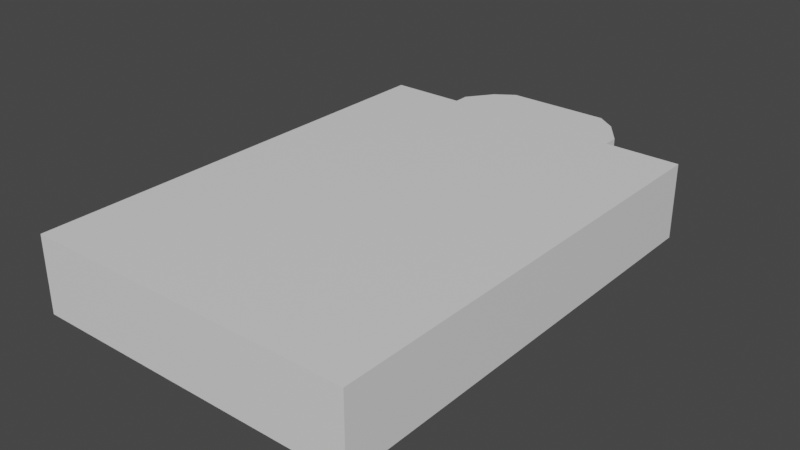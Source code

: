 # Source: Teatro_Estructura.blend  (saved by Blender 2.93.21; exported with 4.5.12 LTS)
import bpy
from mathutils import Matrix  # noqa: F401  (used for matrix-valued properties, if any)

bpy.ops.wm.read_factory_settings(use_empty=True)
scene = bpy.context.scene
scene.name = 'Scene'

# ---- collections
col_collection = bpy.data.collections.new('Collection'); scene.collection.children.link(col_collection)

# ---- materials (node trees are filled in below, after node groups)
mat_rojo = bpy.data.materials.new('Rojo')
mat_rojo.alpha_threshold = 0.0
mat_rojo.use_transparent_shadow = False
mat_rojo.roughness = 0.5
mat_rojo.line_color = (0.0, 0.0, 0.0, 1.0)
mat_normal = bpy.data.materials.new('Normal')
mat_normal.use_transparent_shadow = False

# ---- material node trees
mat_rojo.use_nodes = True; mat_rojo.node_tree.nodes.clear()
_N = mat_rojo.node_tree.nodes; _L = mat_rojo.node_tree.links
n0 = _N.new('ShaderNodeOutputMaterial'); n0.name = 'Material Output'; n0.location = (300, 300)
n1 = _N.new('ShaderNodeBsdfPrincipled'); n1.name = 'Principled BSDF'; n1.location = (10, 300)
n1.distribution = 'GGX'
n1.subsurface_method = 'RANDOM_WALK_SKIN'
n1.inputs[0].default_value = (0.8, 0.0127, 0.02006, 1.0)
n1.inputs[3].default_value = 1.45
n1.inputs[27].default_value = (0.0, 0.0, 0.0, 1.0)
n1.inputs[28].default_value = 1.0
_L.new(n1.outputs[0], n0.inputs[0])
n0.is_active_output = True
mat_normal.use_nodes = True; mat_normal.node_tree.nodes.clear()
_N = mat_normal.node_tree.nodes; _L = mat_normal.node_tree.links
n0 = _N.new('ShaderNodeBsdfPrincipled'); n0.name = 'Principled BSDF'; n0.location = (10, 300)
n0.distribution = 'GGX'
n0.subsurface_method = 'RANDOM_WALK_SKIN'
n0.inputs[3].default_value = 1.45
n0.inputs[27].default_value = (0.0, 0.0, 0.0, 1.0)
n0.inputs[28].default_value = 1.0
n1 = _N.new('ShaderNodeOutputMaterial'); n1.name = 'Material Output'; n1.location = (300, 300)
_L.new(n0.outputs[0], n1.inputs[0])
n1.is_active_output = True

# ---- world
world_world = bpy.data.worlds.new('World'); scene.world = world_world
world_world.use_nodes = True; world_world.node_tree.nodes.clear()
_N = world_world.node_tree.nodes; _L = world_world.node_tree.links
n0 = _N.new('ShaderNodeOutputWorld'); n0.name = 'World Output'; n0.location = (300, 300)
n1 = _N.new('ShaderNodeBackground'); n1.name = 'Background'; n1.location = (10, 300)
n1.inputs[0].default_value = (0.05088, 0.05088, 0.05088, 1.0)
_L.new(n1.outputs[0], n0.inputs[0])
n0.is_active_output = True
world_world.color = (0.05088, 0.05088, 0.05088)
world_world.use_sun_shadow = False
world_world.sun_shadow_jitter_overblur = 0.0

# ---- meshes
me_cube_001 = bpy.data.meshes.new('Cube.001')
me_cube_001.from_pydata([(15.25, -21.0, -3.5), (15.25, -21.0, 3.5), (15.25, 21.0, -3.5), (15.25, 21.0, 3.5), (14.64, 20.39, -3.399), (14.64, 20.39, 2.892), (14.64, -20.39, -3.399), (14.64, -20.39, 2.892), (15.25, 21.0, -0.6918), (15.25, -21.0, -0.6918), (14.64, 20.39, -0.6918), (14.64, -20.39, -0.6918), (8.279, 21.0, -3.5), (6.536, 21.0, -3.5), (4.793, 21.0, -3.5), (4.793, 21.0, 3.5), (6.536, 21.0, 3.5), (8.279, 21.0, 3.5), (4.793, -21.0, -3.5), (6.536, -21.0, -3.5), (8.279, -21.0, -3.5), (8.279, -21.0, 3.5), (6.536, -21.0, 3.5), (4.793, -21.0, 3.5), (4.793, -21.0, -0.6918), (6.536, -21.0, -0.6918), (8.279, -21.0, -0.6918), (8.279, 21.0, -0.6918), (6.536, 21.0, -0.6918), (4.793, 21.0, -0.6918), (8.199, 20.39, -3.399), (8.199, 20.39, 2.892), (8.199, -20.39, -3.399), (8.199, -20.39, 2.892), (8.199, -20.39, -0.6918), (8.199, 20.39, -0.6918), (6.492, -20.39, 2.892), (6.492, -20.39, -0.6918), (6.492, 20.39, 2.892), (6.492, -20.39, -3.399), (6.492, 20.39, -0.6918), (4.769, 20.39, -3.399), (4.769, -20.39, 2.892), (4.769, -20.39, -0.6918), (4.769, 20.39, 2.892), (4.769, -20.39, -3.399), (4.769, 20.39, -0.6918), (4.793, 26.0, 3.5), (6.536, 24.79, 3.5), (8.279, 22.42, 3.5), (8.279, 22.42, -0.6918), (6.536, 24.79, -0.6918), (4.793, 26.0, -0.6918), (-15.25, -21.0, -3.5), (-15.25, -21.0, 3.5), (-15.25, 21.0, -3.5), (-15.25, 21.0, 3.5), (-14.64, 20.39, -3.399), (-14.64, 20.39, 2.892), (-14.64, -20.39, -3.399), (-14.64, -20.39, 2.892), (-15.25, 21.0, -0.6918), (-15.25, -21.0, -0.6918), (-14.64, 20.39, -0.6918), (-14.64, -20.39, -0.6918), (-8.279, 21.0, -3.5), (-6.536, 21.0, -3.5), (-4.793, 21.0, -3.5), (-4.793, 21.0, 3.5), (-6.536, 21.0, 3.5), (-8.279, 21.0, 3.5), (-4.793, -21.0, -3.5), (-6.536, -21.0, -3.5), (-8.279, -21.0, -3.5), (-8.279, -21.0, 3.5), (-6.536, -21.0, 3.5), (-4.793, -21.0, 3.5), (-4.793, -21.0, -0.6918), (-6.536, -21.0, -0.6918), (-8.279, -21.0, -0.6918), (-8.279, 21.0, -0.6918), (-6.536, 21.0, -0.6918), (-4.793, 21.0, -0.6918), (-8.199, 20.39, -3.399), (-8.199, 20.39, 2.892), (-8.199, -20.39, -3.399), (-8.199, -20.39, 2.892), (-8.199, -20.39, -0.6918), (-8.199, 20.39, -0.6918), (-6.492, -20.39, 2.892), (-6.492, -20.39, -0.6918), (-6.492, 20.39, 2.892), (-6.492, -20.39, -3.399), (-6.492, 20.39, -0.6918), (-4.769, 20.39, -3.399), (-4.769, -20.39, 2.892), (-4.769, -20.39, -0.6918), (-4.769, 20.39, 2.892), (-4.769, -20.39, -3.399), (-4.769, 20.39, -0.6918), (-4.793, 26.0, 3.5), (-6.536, 24.79, 3.5), (-8.279, 22.42, 3.5), (-8.279, 22.42, -0.6918), (-6.536, 24.79, -0.6918), (-4.793, 26.0, -0.6918), (0.0, 21.0, -3.5), (0.0, 21.0, 3.5), (0.0, -21.0, -3.5), (0.0, -21.0, 3.5), (0.0, -21.0, -0.6918), (0.0, 21.0, -0.6918), (0.0, 20.39, 2.892), (0.0, -20.39, -3.399), (0.0, 20.39, -0.6918), (0.0, 20.39, -3.399), (0.0, -20.39, 2.892), (0.0, -20.39, -0.6918), (0.0, 26.0, 3.5), (0.0, 26.0, -0.6918)], [], [(27, 17, 3, 8), (8, 3, 1, 9), (12, 2, 0, 20), (35, 10, 5, 31), (10, 11, 7, 5), (30, 32, 6, 4), (2, 8, 9, 0), (12, 27, 8, 2), (4, 6, 11, 10), (30, 4, 10, 35), (106, 111, 29, 14), (0, 9, 26, 20), (20, 26, 25, 19), (19, 25, 24, 18), (3, 17, 21, 1), (17, 16, 22, 21), (16, 15, 23, 22), (106, 14, 18, 108), (14, 13, 19, 18), (13, 12, 20, 19), (9, 1, 21, 26), (26, 21, 22, 25), (25, 22, 23, 24), (15, 16, 48, 47), (28, 40, 46, 29), (6, 32, 34, 11), (5, 7, 33, 31), (14, 41, 45, 39, 13), (11, 34, 33, 7), (40, 35, 31, 38), (46, 40, 38, 44), (14, 29, 46, 41), (32, 39, 37, 34), (31, 33, 36, 38), (34, 37, 36, 33), (115, 41, 46, 114), (115, 113, 45, 41), (114, 46, 44, 112), (39, 45, 43, 37), (38, 36, 42, 44), (37, 43, 42, 36), (12, 30, 35, 27), (27, 35, 40, 28), (13, 39, 32, 30, 12), (119, 118, 47, 52), (52, 47, 48, 51), (51, 48, 49, 50), (27, 28, 51, 50), (16, 17, 49, 48), (28, 29, 52, 51), (17, 27, 50, 49), (107, 15, 47, 118), (43, 117, 116, 42), (45, 113, 117, 43), (44, 42, 116, 112), (29, 111, 119, 52), (24, 23, 109, 110), (18, 24, 110, 108), (15, 107, 109, 23), (80, 61, 56, 70), (61, 62, 54, 56), (65, 73, 53, 55), (88, 84, 58, 63), (63, 58, 60, 64), (83, 57, 59, 85), (55, 53, 62, 61), (65, 55, 61, 80), (57, 63, 64, 59), (83, 88, 63, 57), (106, 67, 82, 111), (53, 73, 79, 62), (73, 72, 78, 79), (72, 71, 77, 78), (56, 54, 74, 70), (70, 74, 75, 69), (69, 75, 76, 68), (106, 108, 71, 67), (67, 71, 72, 66), (66, 72, 73, 65), (62, 79, 74, 54), (79, 78, 75, 74), (78, 77, 76, 75), (68, 100, 101, 69), (81, 82, 99, 93), (59, 64, 87, 85), (58, 84, 86, 60), (67, 66, 92, 98, 94), (64, 60, 86, 87), (93, 91, 84, 88), (99, 97, 91, 93), (67, 94, 99, 82), (85, 87, 90, 92), (84, 91, 89, 86), (87, 86, 89, 90), (115, 114, 99, 94), (115, 94, 98, 113), (114, 112, 97, 99), (92, 90, 96, 98), (91, 97, 95, 89), (90, 89, 95, 96), (65, 80, 88, 83), (80, 81, 93, 88), (66, 65, 83, 85, 92), (119, 105, 100, 118), (105, 104, 101, 100), (104, 103, 102, 101), (80, 103, 104, 81), (69, 101, 102, 70), (81, 104, 105, 82), (70, 102, 103, 80), (107, 118, 100, 68), (96, 95, 116, 117), (98, 96, 117, 113), (97, 112, 116, 95), (82, 105, 119, 111), (77, 110, 109, 76), (71, 108, 110, 77), (68, 76, 109, 107)])
me_cube_001.polygons.foreach_set('material_index', [1, 1, 1, 1, 1, 1, 1, 1, 1, 1, 1, 1, 1, 1, 1, 1, 1, 1, 1, 1, 1, 1, 1, 1, 1, 1, 1, 0, 1, 1, 1, 1, 1, 1, 1, 1, 1, 1, 1, 1, 1, 1, 1, 0, 1, 1, 1, 1, 1, 1, 1, 1, 1, 1, 1, 1, 1, 1, 1, 1, 1, 1, 1, 1, 1, 1, 1, 1, 1, 1, 1, 1, 1, 1, 1, 1, 1, 1, 1, 1, 1, 1, 1, 1, 1, 1, 0, 1, 1, 1, 1, 1, 1, 1, 1, 1, 1, 1, 1, 1, 1, 1, 0, 1, 1, 1, 1, 1, 1, 1, 1, 1, 1, 1, 1, 1, 1, 1])
_uv = me_cube_001.uv_layers.new(name='UVMap')
_uv.uv.foreach_set('vector', [0.5, 0.4643, 0.625, 0.4643, 0.625, 0.5, 0.5, 0.5, 0.5, 0.5, 0.625, 0.5, 0.625, 0.75, 0.5, 0.75, 0.3393, 0.5, 0.375, 0.5, 0.375, 0.75, 0.3393, 0.75, 0.5, 0.445, 0.5, 0.5, 0.625, 0.5, 0.625, 0.445, 0.5, 0.5, 0.5, 0.75, 0.625, 0.75, 0.625, 0.5, 0.32, 0.5, 0.32, 0.75, 0.375, 0.75, 0.375, 0.5, 0.375, 0.5, 0.5, 0.5, 0.5, 0.75, 0.375, 0.75, 0.375, 0.4643, 0.5, 0.4643, 0.5, 0.5, 0.375, 0.5, 0.375, 0.5, 0.375, 0.75, 0.5, 0.75, 0.5, 0.5, 0.375, 0.445, 0.375, 0.5, 0.5, 0.5, 0.5, 0.445, 0.375, 0.375, 0.5, 0.375, 0.5, 0.3929, 0.375, 0.3929, 0.375, 0.75, 0.5, 0.75, 0.5, 0.7857, 0.375, 0.7857, 0.375, 0.7857, 0.5, 0.7857, 0.5, 0.8214, 0.375, 0.8214, 0.375, 0.8214, 0.5, 0.8214, 0.5, 0.8571, 0.375, 0.8571, 0.625, 0.5, 0.6607, 0.5, 0.6607, 0.75, 0.625, 0.75, 0.6607, 0.5, 0.6964, 0.5, 0.6964, 0.75, 0.6607, 0.75, 0.6964, 0.5, 0.7321, 0.5, 0.7321, 0.75, 0.6964, 0.75, 0.25, 0.5, 0.2679, 0.5, 0.2679, 0.75, 0.25, 0.75, 0.2679, 0.5, 0.3036, 0.5, 0.3036, 0.75, 0.2679, 0.75, 0.3036, 0.5, 0.3393, 0.5, 0.3393, 0.75, 0.3036, 0.75, 0.5, 0.75, 0.625, 0.75, 0.625, 0.7857, 0.5, 0.7857, 0.5, 0.7857, 0.625, 0.7857, 0.625, 0.8214, 0.5, 0.8214, 0.5, 0.8214, 0.625, 0.8214, 0.625, 0.8571, 0.5, 0.8571, 0.7321, 0.5, 0.6964, 0.5, 0.6964, 0.5, 0.7321, 0.5, 0.5, 0.4286, 0.5, 0.4304, 0.5, 0.4157, 0.5, 0.3929, 0.375, 0.75, 0.375, 0.805, 0.5, 0.805, 0.5, 0.75, 0.625, 0.5, 0.625, 0.75, 0.68, 0.75, 0.68, 0.5, 0.375, 0.3929, 0.375, 0.4157, 0.2907, 0.75, 0.3054, 0.75, 0.3036, 0.5, 0.5, 0.75, 0.5, 0.805, 0.625, 0.805, 0.625, 0.75, 0.5, 0.4304, 0.5, 0.445, 0.625, 0.445, 0.625, 0.4304, 0.5, 0.4157, 0.5, 0.4304, 0.625, 0.4304, 0.625, 0.4157, 0.375, 0.3929, 0.5, 0.3929, 0.5, 0.4157, 0.375, 0.4157, 0.375, 0.805, 0.375, 0.8196, 0.5, 0.8196, 0.5, 0.805, 0.68, 0.5, 0.68, 0.75, 0.6946, 0.75, 0.6946, 0.5, 0.5, 0.805, 0.5, 0.8196, 0.625, 0.8196, 0.625, 0.805, 0.375, 0.3735, 0.375, 0.4157, 0.5, 0.4157, 0.5, 0.3735, 0.2485, 0.5, 0.2485, 0.75, 0.2907, 0.75, 0.2907, 0.5, 0.5, 0.3735, 0.5, 0.4157, 0.625, 0.4157, 0.625, 0.3735, 0.375, 0.8196, 0.375, 0.8343, 0.5, 0.8343, 0.5, 0.8196, 0.6946, 0.5, 0.6946, 0.75, 0.7093, 0.75, 0.7093, 0.5, 0.5, 0.8196, 0.5, 0.8343, 0.625, 0.8343, 0.625, 0.8196, 0.375, 0.4643, 0.375, 0.445, 0.5, 0.445, 0.5, 0.4643, 0.5, 0.4643, 0.5, 0.445, 0.5, 0.4304, 0.5, 0.4286, 0.3036, 0.5, 0.3054, 0.75, 0.32, 0.75, 0.32, 0.5, 0.375, 0.4643, 0.5, 0.375, 0.625, 0.375, 0.625, 0.3929, 0.5, 0.3929, 0.5, 0.3929, 0.625, 0.3929, 0.625, 0.4286, 0.5, 0.4286, 0.5, 0.4286, 0.625, 0.4286, 0.625, 0.4643, 0.5, 0.4643, 0.5, 0.4643, 0.5, 0.4286, 0.5, 0.4286, 0.5, 0.4643, 0.6964, 0.5, 0.6607, 0.5, 0.6607, 0.5, 0.6964, 0.5, 0.5, 0.4286, 0.5, 0.3929, 0.5, 0.3929, 0.5, 0.4286, 0.625, 0.4643, 0.5, 0.4643, 0.5, 0.4643, 0.625, 0.4643, 0.75, 0.5, 0.7321, 0.5, 0.7321, 0.5, 0.75, 0.5, 0.5, 0.8343, 0.5, 0.8765, 0.625, 0.8765, 0.625, 0.8343, 0.375, 0.8343, 0.375, 0.8765, 0.5, 0.8765, 0.5, 0.8343, 0.7093, 0.5, 0.7093, 0.75, 0.7515, 0.75, 0.7515, 0.5, 0.5, 0.3929, 0.5, 0.375, 0.5, 0.375, 0.5, 0.3929, 0.5, 0.8571, 0.625, 0.8571, 0.625, 0.875, 0.5, 0.875, 0.375, 0.8571, 0.5, 0.8571, 0.5, 0.875, 0.375, 0.875, 0.7321, 0.5, 0.75, 0.5, 0.75, 0.75, 0.7321, 0.75, 0.5, 0.4643, 0.5, 0.5, 0.625, 0.5, 0.625, 0.4643, 0.5, 0.5, 0.5, 0.75, 0.625, 0.75, 0.625, 0.5, 0.3393, 0.5, 0.3393, 0.75, 0.375, 0.75, 0.375, 0.5, 0.5, 0.445, 0.625, 0.445, 0.625, 0.5, 0.5, 0.5, 0.5, 0.5, 0.625, 0.5, 0.625, 0.75, 0.5, 0.75, 0.32, 0.5, 0.375, 0.5, 0.375, 0.75, 0.32, 0.75, 0.375, 0.5, 0.375, 0.75, 0.5, 0.75, 0.5, 0.5, 0.375, 0.4643, 0.375, 0.5, 0.5, 0.5, 0.5, 0.4643, 0.375, 0.5, 0.5, 0.5, 0.5, 0.75, 0.375, 0.75, 0.375, 0.445, 0.5, 0.445, 0.5, 0.5, 0.375, 0.5, 0.375, 0.375, 0.375, 0.3929, 0.5, 0.3929, 0.5, 0.375, 0.375, 0.75, 0.375, 0.7857, 0.5, 0.7857, 0.5, 0.75, 0.375, 0.7857, 0.375, 0.8214, 0.5, 0.8214, 0.5, 0.7857, 0.375, 0.8214, 0.375, 0.8571, 0.5, 0.8571, 0.5, 0.8214, 0.625, 0.5, 0.625, 0.75, 0.6607, 0.75, 0.6607, 0.5, 0.6607, 0.5, 0.6607, 0.75, 0.6964, 0.75, 0.6964, 0.5, 0.6964, 0.5, 0.6964, 0.75, 0.7321, 0.75, 0.7321, 0.5, 0.25, 0.5, 0.25, 0.75, 0.2679, 0.75, 0.2679, 0.5, 0.2679, 0.5, 0.2679, 0.75, 0.3036, 0.75, 0.3036, 0.5, 0.3036, 0.5, 0.3036, 0.75, 0.3393, 0.75, 0.3393, 0.5, 0.5, 0.75, 0.5, 0.7857, 0.625, 0.7857, 0.625, 0.75, 0.5, 0.7857, 0.5, 0.8214, 0.625, 0.8214, 0.625, 0.7857, 0.5, 0.8214, 0.5, 0.8571, 0.625, 0.8571, 0.625, 0.8214, 0.7321, 0.5, 0.7321, 0.5, 0.6964, 0.5, 0.6964, 0.5, 0.5, 0.4286, 0.5, 0.3929, 0.5, 0.4157, 0.5, 0.4304, 0.375, 0.75, 0.5, 0.75, 0.5, 0.805, 0.375, 0.805, 0.625, 0.5, 0.68, 0.5, 0.68, 0.75, 0.625, 0.75, 0.375, 0.3929, 0.3036, 0.5, 0.3054, 0.75, 0.2907, 0.75, 0.375, 0.4157, 0.5, 0.75, 0.625, 0.75, 0.625, 0.805, 0.5, 0.805, 0.5, 0.4304, 0.625, 0.4304, 0.625, 0.445, 0.5, 0.445, 0.5, 0.4157, 0.625, 0.4157, 0.625, 0.4304, 0.5, 0.4304, 0.375, 0.3929, 0.375, 0.4157, 0.5, 0.4157, 0.5, 0.3929, 0.375, 0.805, 0.5, 0.805, 0.5, 0.8196, 0.375, 0.8196, 0.68, 0.5, 0.6946, 0.5, 0.6946, 0.75, 0.68, 0.75, 0.5, 0.805, 0.625, 0.805, 0.625, 0.8196, 0.5, 0.8196, 0.375, 0.3735, 0.5, 0.3735, 0.5, 0.4157, 0.375, 0.4157, 0.2485, 0.5, 0.2907, 0.5, 0.2907, 0.75, 0.2485, 0.75, 0.5, 0.3735, 0.625, 0.3735, 0.625, 0.4157, 0.5, 0.4157, 0.375, 0.8196, 0.5, 0.8196, 0.5, 0.8343, 0.375, 0.8343, 0.6946, 0.5, 0.7093, 0.5, 0.7093, 0.75, 0.6946, 0.75, 0.5, 0.8196, 0.625, 0.8196, 0.625, 0.8343, 0.5, 0.8343, 0.375, 0.4643, 0.5, 0.4643, 0.5, 0.445, 0.375, 0.445, 0.5, 0.4643, 0.5, 0.4286, 0.5, 0.4304, 0.5, 0.445, 0.3036, 0.5, 0.375, 0.4643, 0.32, 0.5, 0.32, 0.75, 0.3054, 0.75, 0.5, 0.375, 0.5, 0.3929, 0.625, 0.3929, 0.625, 0.375, 0.5, 0.3929, 0.5, 0.4286, 0.625, 0.4286, 0.625, 0.3929, 0.5, 0.4286, 0.5, 0.4643, 0.625, 0.4643, 0.625, 0.4286, 0.5, 0.4643, 0.5, 0.4643, 0.5, 0.4286, 0.5, 0.4286, 0.6964, 0.5, 0.6964, 0.5, 0.6607, 0.5, 0.6607, 0.5, 0.5, 0.4286, 0.5, 0.4286, 0.5, 0.3929, 0.5, 0.3929, 0.625, 0.4643, 0.625, 0.4643, 0.5, 0.4643, 0.5, 0.4643, 0.75, 0.5, 0.75, 0.5, 0.7321, 0.5, 0.7321, 0.5, 0.5, 0.8343, 0.625, 0.8343, 0.625, 0.8765, 0.5, 0.8765, 0.375, 0.8343, 0.5, 0.8343, 0.5, 0.8765, 0.375, 0.8765, 0.7093, 0.5, 0.7515, 0.5, 0.7515, 0.75, 0.7093, 0.75, 0.5, 0.3929, 0.5, 0.3929, 0.5, 0.375, 0.5, 0.375, 0.5, 0.8571, 0.5, 0.875, 0.625, 0.875, 0.625, 0.8571, 0.375, 0.8571, 0.375, 0.875, 0.5, 0.875, 0.5, 0.8571, 0.7321, 0.5, 0.7321, 0.75, 0.75, 0.75, 0.75, 0.5])
me_cube_001.materials.append(mat_rojo)
me_cube_001.materials.append(mat_normal)
me_cube_001.update()

# ---- objects
ob_cube = bpy.data.objects.new('Cube', me_cube_001)

# ---- transforms, parenting, visibility, modifiers, constraints
ob_cube.location = (0.0, 0.0, 0.0)

# ---- collection membership
col_collection.objects.link(ob_cube)

# ---- scene / render settings (as saved in the file)
scene.frame_start = 1; scene.frame_end = 250; scene.frame_set(1)
scene.render.engine = 'BLENDER_EEVEE_NEXT'
scene.cycles.use_denoising = False
scene.cycles.samples = 128
scene.cycles.sampling_pattern = 'TABULATED_SOBOL'
scene.cycles.use_adaptive_sampling = False
scene.cycles.use_light_tree = False
scene.view_settings.view_transform = 'Filmic'
bpy.context.view_layer.update()

# ---- added for rendering (the .blend has no active camera and no usable light): camera, sun
cam_auto = bpy.data.cameras.new('AutoCamera')
cam_auto.lens = 50.0
cam_auto.sensor_width = 36.0
cam_auto.clip_end = 1000.0
ob_auto_camera = bpy.data.objects.new('AutoCamera', cam_auto)
scene.collection.objects.link(ob_auto_camera)
ob_auto_camera.location = (52.2424, -60.1909, 41.7939)
ob_auto_camera.rotation_euler = (1.09748, -7.21219e-08, 0.694738)
scene.camera = ob_auto_camera
light_auto_sun = bpy.data.lights.new('AutoSun', 'SUN')
light_auto_sun.energy = 3.0
light_auto_sun.angle = 0.0523599
ob_auto_sun = bpy.data.objects.new('AutoSun', light_auto_sun)
scene.collection.objects.link(ob_auto_sun)
ob_auto_sun.rotation_euler = (0.872665, 0.174533, 0.523599)
bpy.context.view_layer.update()
